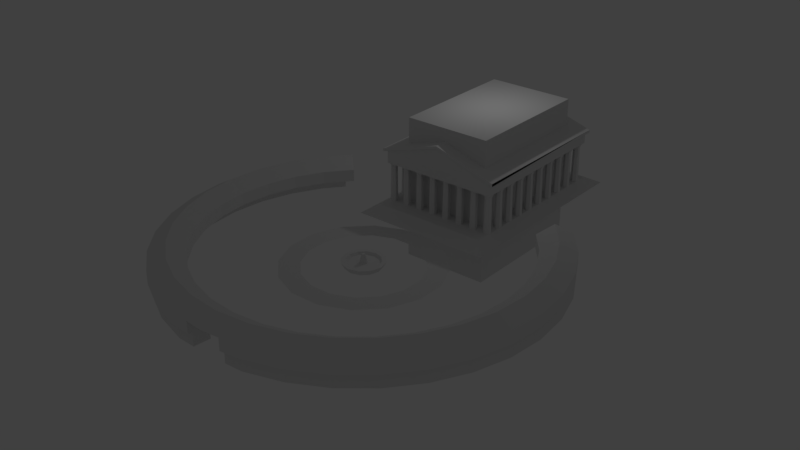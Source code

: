# Source: Agora.blend  (saved by Blender 2.79.0; exported with 4.5.12 LTS)
import bpy
from mathutils import Matrix  # noqa: F401  (used for matrix-valued properties, if any)

bpy.ops.wm.read_factory_settings(use_empty=True)
scene = bpy.context.scene
scene.name = 'Scene'

# ---- collections
col_collection_1 = bpy.data.collections.new('Collection 1'); scene.collection.children.link(col_collection_1)

# ---- materials (node trees are filled in below, after node groups)
mat_water = bpy.data.materials.new('Water')
mat_water.alpha_threshold = 0.0
mat_water.use_transparent_shadow = False
mat_water.roughness = 0.5
mat_other = bpy.data.materials.new('Other')
mat_other.alpha_threshold = 0.0
mat_other.use_transparent_shadow = False
mat_other.roughness = 0.5
mat_material = bpy.data.materials.new('Material')
mat_material.alpha_threshold = 0.0
mat_material.use_transparent_shadow = False
mat_material.roughness = 0.5
mat_material.line_color = (0.0, 0.0, 0.0, 1.0)

# ---- material node trees

# ---- world
world_world = bpy.data.worlds.new('World'); scene.world = world_world
world_world.color = (0.05088, 0.05088, 0.05088)
world_world.use_sun_shadow = False
world_world.sun_shadow_jitter_overblur = 0.0
world_world.cycles.sampling_method = 'MANUAL'

# ---- lights
light_lamp = bpy.data.lights.new('Lamp', 'POINT')
light_lamp.transmission_factor = 0.0
light_lamp.cutoff_distance = 30.0
light_lamp.energy = 100.0
light_lamp.shadow_buffer_clip_start = 1.001
light_lamp.shadow_soft_size = 0.1
light_lamp.shadow_maximum_resolution = 0.006
light_lamp.use_absolute_resolution = True

# ---- meshes
me_circle_002 = bpy.data.meshes.new('Circle.002')
me_circle_002.from_pydata([(0.0, 1.0, 0.0), (-0.3827, 0.9239, 0.0), (-0.7071, 0.7071, 0.0), (-0.9239, 0.3827, 0.0), (-1.0, -4.371e-08, 0.0), (-0.9239, -0.3827, 0.0), (-0.7071, -0.7071, 0.0), (-0.3827, -0.9239, 0.0), (-1.51e-07, -1.0, 0.0), (0.3827, -0.9239, 0.0), (0.7071, -0.7071, 0.0), (0.9239, -0.3827, 0.0), (1.0, 1.192e-08, 0.0), (0.9239, 0.3827, 0.0), (0.7071, 0.7071, 0.0), (0.3827, 0.9239, 0.0), (-0.2831, 0.6833, 0.0), (4.747e-08, 0.7396, 0.0), (-0.523, 0.523, 0.0), (-0.6833, 0.2831, 0.0), (-0.7396, -4.569e-08, 0.0), (-0.6833, -0.2831, 0.0), (-0.523, -0.523, 0.0), (-0.2831, -0.6833, 0.0), (-1.095e-07, -0.7396, 0.0), (0.283, -0.6833, 0.0), (0.523, -0.523, 0.0), (0.6833, -0.2831, 0.0), (0.7396, -5.875e-09, 0.0), (0.6833, 0.2831, 0.0), (0.523, 0.523, 0.0), (0.283, 0.6833, 0.0)], [], [(16, 17, 0, 1), (18, 16, 1, 2), (19, 18, 2, 3), (20, 19, 3, 4), (21, 20, 4, 5), (22, 21, 5, 6), (23, 22, 6, 7), (24, 23, 7, 8), (25, 24, 8, 9), (26, 25, 9, 10), (27, 26, 10, 11), (28, 27, 11, 12), (29, 28, 12, 13), (30, 29, 13, 14), (31, 30, 14, 15), (17, 31, 15, 0)])
_uv = me_circle_002.uv_layers.new(name='UVMap')
_uv.uv.foreach_set('vector', [0.1865, 0.7094, 0.2906, 0.8135, 0.2168, 0.9238, 0.07621, 0.7832, 0.1303, 0.5735, 0.1865, 0.7094, 0.07621, 0.7832, 9.998e-05, 0.5994, 0.1303, 0.4265, 0.1303, 0.5735, 9.998e-05, 0.5994, 0.0001, 0.4006, 0.1865, 0.2906, 0.1303, 0.4265, 0.0001, 0.4006, 0.07621, 0.2168, 0.2906, 0.1865, 0.1865, 0.2906, 0.07621, 0.2168, 0.2168, 0.07621, 0.4265, 0.1303, 0.2906, 0.1865, 0.2168, 0.07621, 0.4006, 9.998e-05, 0.5735, 0.1303, 0.4265, 0.1303, 0.4006, 9.998e-05, 0.5994, 9.998e-05, 0.7094, 0.1865, 0.5735, 0.1303, 0.5994, 9.998e-05, 0.7832, 0.07621, 0.8135, 0.2906, 0.7094, 0.1865, 0.7832, 0.07621, 0.9238, 0.2168, 0.8697, 0.4265, 0.8135, 0.2906, 0.9238, 0.2168, 0.9999, 0.4006, 0.8697, 0.5735, 0.8697, 0.4265, 0.9999, 0.4006, 0.9999, 0.5994, 0.8135, 0.7094, 0.8697, 0.5735, 0.9999, 0.5994, 0.9238, 0.7832, 0.7094, 0.8135, 0.8135, 0.7094, 0.9238, 0.7832, 0.7832, 0.9238, 0.5735, 0.8697, 0.7094, 0.8135, 0.7832, 0.9238, 0.5994, 0.9999, 0.4265, 0.8697, 0.5735, 0.8697, 0.5994, 0.9999, 0.4006, 0.9999, 0.2906, 0.8135, 0.4265, 0.8697, 0.4006, 0.9999, 0.2168, 0.9238])
me_circle_002.use_remesh_preserve_volume = False
me_circle_002.use_remesh_preserve_attributes = False
me_circle_002.use_mirror_vertex_groups = False
me_circle_002.update()
me_circle_001 = bpy.data.meshes.new('Circle.001')
me_circle_001.from_pydata([(-6.349, 6.349, -0.001891), (-7.409, 5.05, -0.001891), (-8.232, 3.51, -0.001891), (-8.739, 1.838, -0.001891), (-8.911, 0.09964, -0.001891), (-8.739, -1.639, -0.001891), (-8.232, -3.31, -0.001891), (-7.409, -4.851, -0.001891), (-6.301, -6.201, -0.001891), (-4.951, -7.309, -0.001891), (-3.41, -8.133, -0.001891), (-1.738, -8.64, -0.001891), (1.738, -8.64, -0.001891), (3.41, -8.133, -0.001891), (4.951, -7.309, -0.001891), (6.301, -6.201, -0.001891), (7.409, -4.851, -0.001891), (8.232, -3.31, -0.001891), (8.739, -1.639, -0.001891), (8.911, 0.09965, -0.001891), (8.739, 1.838, -0.001891), (8.232, 3.51, -0.001891), (7.409, 5.05, -0.001891), (6.349, 6.349, -0.001891), (-5.207, 5.207, -0.001891), (-6.752, 4.611, -0.001891), (-7.503, 3.207, -0.001891), (-7.965, 1.684, -0.001891), (-8.121, 0.09964, -0.001891), (-7.965, -1.485, -0.001891), (-7.503, -3.008, -0.001891), (-6.752, -4.412, -0.001891), (-5.742, -5.643, -0.001891), (-4.512, -6.652, -0.001891), (-3.108, -7.403, -0.001891), (-1.584, -7.865, -0.001891), (1.584, -7.865, -0.001891), (3.108, -7.403, -0.001891), (4.512, -6.652, -0.001891), (5.742, -5.643, -0.001891), (6.752, -4.412, -0.001891), (7.503, -3.008, -0.001891), (7.965, -1.485, -0.001891), (8.121, 0.09965, -0.001891), (7.965, 1.684, -0.001891), (7.503, 3.207, -0.001891), (6.752, 4.611, -0.001891), (5.207, 5.207, -0.001891), (-6.123, 4.091, 0.5791), (-5.207, 5.207, 0.5791), (-6.803, 2.818, 0.5791), (-7.222, 1.437, 0.5791), (-7.364, -2.043e-06, 0.5791), (-7.222, -1.437, 0.5791), (-6.803, -2.818, 0.5791), (-6.123, -4.091, 0.5791), (-5.207, -5.207, 0.5791), (-4.091, -6.123, 0.5791), (-2.818, -6.803, 0.5791), (-1.437, -7.222, 0.5791), (3.45e-06, -7.364, 0.5791), (1.437, -7.222, 0.5791), (2.818, -6.803, 0.5791), (4.091, -6.123, 0.5791), (5.207, -5.207, 0.5791), (6.123, -4.091, 0.5791), (6.803, -2.818, 0.5791), (7.222, -1.437, 0.5791), (7.364, 5.072e-06, 0.5791), (7.222, 1.437, 0.5791), (6.803, 2.818, 0.5791), (6.123, 4.091, 0.5791), (5.207, 5.207, 0.5791), (-7.466, 4.989, 0.5791), (-6.349, 6.349, 0.5791), (-8.296, 3.436, 0.5791), (-8.807, 1.752, 0.5791), (-8.979, -1.596e-06, 0.5791), (-8.807, -1.752, 0.5791), (-8.296, -3.436, 0.5791), (-7.466, -4.989, 0.5791), (-6.349, -6.349, 0.5791), (-4.989, -7.466, 0.5791), (-3.436, -8.296, 0.5791), (-1.752, -8.807, 0.5791), (3.873e-06, -8.979, 0.5791), (1.752, -8.807, 0.5791), (3.436, -8.296, 0.5791), (4.989, -7.466, 0.5791), (6.349, -6.349, 0.5791), (7.466, -4.989, 0.5791), (8.296, -3.436, 0.5791), (8.807, -1.752, 0.5791), (8.979, 6.396e-06, 0.5791), (8.807, 1.752, 0.5791), (8.296, 3.436, 0.5791), (7.466, 4.989, 0.5791), (6.349, 6.349, 0.5791), (-5.778, 5.778, 1.036), (-6.794, 4.54, 1.036), (-7.549, 3.127, 1.036), (-8.014, 1.594, 1.036), (-8.171, -1.82e-06, 1.036), (-8.014, -1.594, 1.036), (-7.549, -3.127, 1.036), (-6.794, -4.54, 1.036), (-5.778, -5.778, 1.036), (-4.54, -6.794, 1.036), (-3.127, -7.549, 1.036), (-1.594, -8.014, 1.036), (3.662e-06, -8.171, 1.036), (1.594, -8.014, 1.036), (3.127, -7.549, 1.036), (4.54, -6.794, 1.036), (5.778, -5.778, 1.036), (6.794, -4.54, 1.036), (7.549, -3.127, 1.036), (8.014, -1.594, 1.036), (8.171, 5.734e-06, 1.036), (8.014, 1.594, 1.036), (7.549, 3.127, 1.036), (6.794, 4.54, 1.036), (5.778, 5.778, 1.036), (-0.7954, -7.899, -0.001891), (-0.8725, -8.682, -0.001891), (-0.7183, -7.293, 0.5791), (-0.8759, -8.893, 0.5791), (0.8017, -7.899, -0.001891), (0.8787, -8.682, -0.001891), (0.7183, -7.293, 0.5791), (0.8759, -8.893, 0.5791), (-6.123, 4.091, -0.001891), (-6.803, 2.818, -0.001891), (-6.026, 5.496, -0.001891), (-7.222, 1.437, -0.001891), (-7.364, -2.043e-06, -0.001891), (-7.222, -1.437, -0.001891), (-6.803, -2.818, -0.001891), (-6.123, -4.091, -0.001891), (-5.207, -5.207, -0.001891), (-4.091, -6.123, -0.001891), (-2.818, -6.803, -0.001891), (-1.437, -7.222, -0.001891), (-0.7183, -7.293, -0.001891), (2.818, -6.803, -0.001891), (1.437, -7.222, -0.001891), (4.091, -6.123, -0.001891), (5.207, -5.207, -0.001891), (6.123, -4.091, -0.001891), (6.803, -2.818, -0.001891), (7.222, -1.437, -0.001891), (7.364, 5.072e-06, -0.001891), (7.222, 1.437, -0.001891), (6.803, 2.818, -0.001891), (6.123, 4.091, -0.001891), (-7.466, 4.989, -0.001891), (6.026, 5.496, -0.001891), (-8.296, 3.436, -0.001891), (-6.584, 6.055, -0.001891), (-8.807, 1.752, -0.001891), (-8.979, -1.596e-06, -0.001891), (-8.807, -1.752, -0.001891), (-8.296, -3.436, -0.001891), (-7.466, -4.989, -0.001891), (-6.349, -6.349, -0.001891), (-4.989, -7.466, -0.001891), (-3.436, -8.296, -0.001891), (-1.752, -8.807, -0.001891), (-0.8759, -8.893, -0.001891), (3.436, -8.296, -0.001891), (1.752, -8.807, -0.001891), (4.989, -7.466, -0.001891), (6.349, -6.349, -0.001891), (7.466, -4.989, -0.001891), (8.296, -3.436, -0.001891), (8.807, -1.752, -0.001891), (8.979, 6.396e-06, -0.001891), (8.807, 1.752, -0.001891), (8.296, 3.436, -0.001891), (7.466, 4.989, -0.001891), (0.7183, -7.293, -0.001891), (6.584, 6.055, -0.001891), (0.8759, -8.893, -0.001891), (-6.026, 5.496, -0.6523), (-6.584, 6.055, -0.6523), (6.026, 5.496, -0.6523), (6.584, 6.055, -0.6523), (-6.752, 4.611, -0.6523), (-7.503, 3.207, -0.6523), (-7.965, 1.684, -0.6523), (-8.121, 0.09964, -0.6523), (-7.965, -1.485, -0.6523), (-7.503, -3.008, -0.6523), (-6.752, -4.412, -0.6523), (-5.742, -5.643, -0.6523), (-4.512, -6.652, -0.6523), (-3.108, -7.403, -0.6523), (-1.584, -7.865, -0.6523), (-0.7954, -7.899, -0.6523), (3.108, -7.403, -0.6523), (1.584, -7.865, -0.6523), (4.512, -6.652, -0.6523), (5.742, -5.643, -0.6523), (6.752, -4.412, -0.6523), (7.503, -3.008, -0.6523), (7.965, -1.485, -0.6523), (8.121, 0.09965, -0.6523), (7.965, 1.684, -0.6523), (7.503, 3.207, -0.6523), (6.752, 4.611, -0.6523), (-7.409, 5.05, -0.6523), (-8.232, 3.51, -0.6523), (-8.739, 1.838, -0.6523), (-8.911, 0.09964, -0.6523), (-8.739, -1.639, -0.6523), (-8.232, -3.31, -0.6523), (-7.409, -4.851, -0.6523), (-6.301, -6.201, -0.6523), (-4.951, -7.309, -0.6523), (-3.41, -8.133, -0.6523), (-1.738, -8.64, -0.6523), (-0.8725, -8.682, -0.6523), (3.41, -8.133, -0.6523), (1.738, -8.64, -0.6523), (4.951, -7.309, -0.6523), (6.301, -6.201, -0.6523), (7.409, -4.851, -0.6523), (8.232, -3.31, -0.6523), (8.739, -1.639, -0.6523), (8.911, 0.09965, -0.6523), (8.739, 1.838, -0.6523), (8.232, 3.51, -0.6523), (7.409, 5.05, -0.6523), (0.8017, -7.899, -0.6523), (0.8787, -8.682, -0.6523)], [], [(125, 126, 168, 143), (99, 98, 74, 73), (100, 99, 73, 75), (101, 100, 75, 76), (102, 101, 76, 77), (103, 102, 77, 78), (104, 103, 78, 79), (105, 104, 79, 80), (106, 105, 80, 81), (107, 106, 81, 82), (108, 107, 82, 83), (109, 108, 83, 84), (112, 111, 86, 87), (113, 112, 87, 88), (114, 113, 88, 89), (115, 114, 89, 90), (116, 115, 90, 91), (117, 116, 91, 92), (118, 117, 92, 93), (119, 118, 93, 94), (120, 119, 94, 95), (121, 120, 95, 96), (122, 121, 96, 97), (163, 164, 81, 80), (150, 149, 66, 67), (177, 178, 95, 94), (137, 136, 53, 54), (164, 165, 82, 81), (151, 150, 67, 68), (178, 179, 96, 95), (138, 137, 54, 55), (165, 166, 83, 82), (152, 151, 68, 69), (179, 23, 97, 96), (139, 138, 55, 56), (166, 167, 84, 83), (153, 152, 69, 70), (122, 97, 23, 47, 72), (140, 139, 56, 57), (154, 153, 70, 71), (141, 140, 57, 58), (182, 170, 86, 130), (47, 154, 71, 72), (142, 141, 58, 59), (170, 169, 87, 86), (0, 155, 73, 74), (143, 142, 59, 125), (169, 171, 88, 87), (155, 157, 75, 73), (171, 172, 89, 88), (157, 159, 76, 75), (144, 145, 61, 62), (172, 173, 90, 89), (131, 24, 49, 48), (159, 160, 77, 76), (146, 144, 62, 63), (173, 174, 91, 90), (132, 131, 48, 50), (160, 161, 78, 77), (147, 146, 63, 64), (174, 175, 92, 91), (134, 132, 50, 51), (161, 162, 79, 78), (148, 147, 64, 65), (175, 176, 93, 92), (135, 134, 51, 52), (162, 163, 80, 79), (149, 148, 65, 66), (176, 177, 94, 93), (136, 135, 52, 53), (98, 49, 24, 0, 74), (72, 71, 121, 122), (71, 70, 120, 121), (70, 69, 119, 120), (69, 68, 118, 119), (68, 67, 117, 118), (67, 66, 116, 117), (66, 65, 115, 116), (65, 64, 114, 115), (64, 63, 113, 114), (63, 62, 112, 113), (62, 61, 111, 112), (59, 58, 108, 109), (58, 57, 107, 108), (57, 56, 106, 107), (56, 55, 105, 106), (55, 54, 104, 105), (54, 53, 103, 104), (53, 52, 102, 103), (52, 51, 101, 102), (51, 50, 100, 101), (50, 48, 99, 100), (48, 49, 98, 99), (167, 168, 126, 84), (145, 180, 129, 61), (129, 180, 182, 130), (26, 27, 189, 188), (6, 5, 214, 215), (126, 85, 110, 109, 84), (130, 86, 111, 110, 85), (129, 60, 110, 111, 61), (125, 59, 109, 110, 60), (60, 129, 130, 85, 126, 125), (25, 133, 24, 131), (26, 25, 131, 132), (27, 26, 132, 134), (28, 27, 134, 135), (29, 28, 135, 136), (30, 29, 136, 137), (31, 30, 137, 138), (32, 31, 138, 139), (33, 32, 139, 140), (34, 33, 140, 141), (35, 34, 141, 142), (123, 35, 142, 143), (37, 36, 145, 144), (38, 37, 144, 146), (39, 38, 146, 147), (40, 39, 147, 148), (41, 40, 148, 149), (42, 41, 149, 150), (43, 42, 150, 151), (44, 43, 151, 152), (45, 44, 152, 153), (46, 45, 153, 154), (156, 46, 154, 47), (158, 1, 155, 0), (1, 2, 157, 155), (2, 3, 159, 157), (3, 4, 160, 159), (4, 5, 161, 160), (5, 6, 162, 161), (6, 7, 163, 162), (7, 8, 164, 163), (8, 9, 165, 164), (9, 10, 166, 165), (10, 11, 167, 166), (11, 124, 168, 167), (12, 13, 169, 170), (13, 14, 171, 169), (14, 15, 172, 171), (15, 16, 173, 172), (16, 17, 174, 173), (17, 18, 175, 174), (18, 19, 176, 175), (19, 20, 177, 176), (20, 21, 178, 177), (21, 22, 179, 178), (22, 181, 23, 179), (124, 123, 143, 168), (36, 127, 180, 145), (128, 12, 170, 182), (127, 128, 182, 180), (133, 158, 0, 24), (181, 156, 47, 23), (183, 187, 188, 189, 190, 191, 192, 193, 194, 195, 196, 197, 198, 221, 220, 219, 218, 217, 216, 215, 214, 213, 212, 211, 210, 184), (200, 199, 201, 202, 203, 204, 205, 206, 207, 208, 209, 185, 186, 232, 231, 230, 229, 228, 227, 226, 225, 224, 222, 223, 234, 233), (7, 6, 215, 216), (27, 28, 190, 189), (8, 7, 216, 217), (28, 29, 191, 190), (9, 8, 217, 218), (29, 30, 192, 191), (10, 9, 218, 219), (30, 31, 193, 192), (11, 10, 219, 220), (31, 32, 194, 193), (124, 11, 220, 221), (32, 33, 195, 194), (13, 12, 223, 222), (33, 34, 196, 195), (14, 13, 222, 224), (34, 35, 197, 196), (15, 14, 224, 225), (35, 123, 198, 197), (16, 15, 225, 226), (36, 37, 199, 200), (17, 16, 226, 227), (37, 38, 201, 199), (18, 17, 227, 228), (38, 39, 202, 201), (19, 18, 228, 229), (39, 40, 203, 202), (20, 19, 229, 230), (40, 41, 204, 203), (21, 20, 230, 231), (41, 42, 205, 204), (22, 21, 231, 232), (42, 43, 206, 205), (181, 22, 232, 186), (43, 44, 207, 206), (123, 124, 221, 198), (44, 45, 208, 207), (127, 36, 200, 233), (45, 46, 209, 208), (12, 128, 234, 223), (46, 156, 185, 209), (128, 127, 233, 234), (1, 158, 184, 210), (2, 1, 210, 211), (158, 133, 183, 184), (3, 2, 211, 212), (156, 181, 186, 185), (4, 3, 212, 213), (133, 25, 187, 183), (5, 4, 213, 214), (25, 26, 188, 187)])
_uv = me_circle_001.uv_layers.new(name='UVMap')
_uv.uv.foreach_set('vector', [0.5426, 0.3233, 0.5442, 0.3705, 0.5188, 0.3575, 0.5218, 0.339, 0.3499, 0.4264, 0.3978, 0.4264, 0.4002, 0.4541, 0.3475, 0.4541, 0.3217, 0.4546, 0.3697, 0.4546, 0.3721, 0.4823, 0.3194, 0.4823, 0.2154, 0.4546, 0.2633, 0.4546, 0.2657, 0.4823, 0.213, 0.4823, 0.2662, 0.4486, 0.2662, 0.4006, 0.2938, 0.3983, 0.2938, 0.451, 0.0558, 0.3983, 0.1038, 0.3983, 0.1061, 0.4259, 0.05343, 0.4259, 0.3749, 0.4546, 0.4229, 0.4546, 0.4252, 0.4823, 0.3725, 0.4823, 0.002612, 0.4546, 0.05057, 0.4546, 0.05294, 0.4823, 0.0002421, 0.4823, 0.109, 0.4264, 0.1569, 0.4264, 0.1593, 0.4541, 0.1066, 0.4541, 0.2101, 0.4823, 0.1622, 0.4823, 0.1598, 0.4546, 0.2125, 0.4546, 0.2633, 0.4259, 0.2154, 0.4259, 0.213, 0.3983, 0.2657, 0.3983, 0.2633, 0.4541, 0.2154, 0.4541, 0.213, 0.4264, 0.2657, 0.4264, 0.2101, 0.4259, 0.1622, 0.4259, 0.1598, 0.3983, 0.2125, 0.3983, 0.2101, 0.4541, 0.1622, 0.4541, 0.1598, 0.4264, 0.2125, 0.4264, 0.3165, 0.4823, 0.2685, 0.4823, 0.2662, 0.4546, 0.3189, 0.4546, 0.3978, 0.4259, 0.3499, 0.4259, 0.3475, 0.3983, 0.4002, 0.3983, 0.1569, 0.4259, 0.109, 0.4259, 0.1066, 0.3983, 0.1593, 0.3983, 0.3447, 0.4541, 0.2967, 0.4541, 0.2943, 0.4264, 0.347, 0.4264, 0.05057, 0.4541, 0.002612, 0.4541, 0.0002421, 0.4264, 0.05294, 0.4264, 0.07845, 0.4767, 0.07845, 0.4288, 0.1061, 0.4264, 0.1061, 0.4791, 0.1569, 0.4823, 0.109, 0.4823, 0.1066, 0.4546, 0.1593, 0.4546, 0.3447, 0.4259, 0.2967, 0.4259, 0.2943, 0.3983, 0.347, 0.3983, 0.451, 0.4541, 0.4031, 0.4541, 0.4007, 0.4264, 0.4534, 0.4264, 0.3173, 0.3162, 0.3681, 0.3379, 0.3558, 0.3731, 0.3014, 0.3514, 0.8307, 0.1789, 0.7968, 0.2078, 0.7753, 0.1802, 0.8074, 0.153, 0.927, 0.1428, 0.952, 0.1037, 0.9822, 0.1179, 0.9541, 0.1621, 0.2957, 0.2404, 0.2503, 0.2096, 0.2769, 0.175, 0.3189, 0.2052, 0.3681, 0.3379, 0.4184, 0.3541, 0.4102, 0.3892, 0.3558, 0.3731, 0.8622, 0.1476, 0.8307, 0.1789, 0.8074, 0.153, 0.8374, 0.1237, 0.952, 0.1037, 0.9675, 0.0648, 0.9998, 0.06658, 0.9822, 0.1179, 0.3416, 0.2668, 0.2957, 0.2404, 0.3189, 0.2052, 0.3614, 0.2313, 0.4184, 0.3541, 0.4663, 0.3633, 0.4651, 0.3978, 0.4102, 0.3892, 0.8907, 0.1145, 0.8622, 0.1476, 0.8374, 0.1237, 0.865, 0.09273, 0.9675, 0.0648, 0.9706, 0.03598, 0.9852, 0.01738, 0.9998, 0.06658, 0.3875, 0.2888, 0.3416, 0.2668, 0.3614, 0.2313, 0.4042, 0.2535, 0.4663, 0.3633, 0.5059, 0.3622, 0.5203, 0.391, 0.4651, 0.3978, 0.9152, 0.08095, 0.8907, 0.1145, 0.865, 0.09273, 0.8906, 0.06122, 0.451, 0.4541, 0.4534, 0.4264, 0.9706, 0.03598, 0.9509, 0.03247, 0.945, 0.0088, 0.4325, 0.3065, 0.3875, 0.2888, 0.4042, 0.2535, 0.4467, 0.2723, 0.9351, 0.05065, 0.9152, 0.08095, 0.8906, 0.06122, 0.9155, 0.03132, 0.4744, 0.3203, 0.4325, 0.3065, 0.4467, 0.2723, 0.4881, 0.2891, 0.6154, 0.3402, 0.6279, 0.3428, 0.6226, 0.3726, 0.5953, 0.3637, 0.9509, 0.03247, 0.9351, 0.05065, 0.9155, 0.03132, 0.945, 0.0088, 0.5087, 0.3324, 0.4744, 0.3203, 0.4881, 0.2891, 0.5268, 0.3087, 0.6279, 0.3428, 0.6634, 0.3363, 0.6713, 0.3658, 0.6226, 0.3726, 0.0336, 0.04982, 0.04531, 0.08878, 0.007325, 0.1031, 0.0002421, 0.03356, 0.5218, 0.339, 0.5087, 0.3324, 0.5268, 0.3087, 0.5426, 0.3233, 0.6634, 0.3363, 0.7045, 0.3201, 0.7174, 0.3491, 0.6713, 0.3658, 0.04531, 0.08878, 0.07805, 0.1352, 0.04421, 0.1617, 0.007325, 0.1031, 0.7045, 0.3201, 0.7461, 0.2986, 0.7622, 0.3269, 0.7174, 0.3491, 0.07805, 0.1352, 0.1206, 0.1802, 0.09079, 0.2115, 0.04421, 0.1617, 0.6485, 0.2985, 0.6189, 0.3164, 0.5955, 0.2968, 0.6305, 0.2697, 0.7461, 0.2986, 0.7868, 0.2735, 0.8053, 0.3007, 0.7622, 0.3269, 0.08531, 0.05772, 0.05844, 0.03571, 0.05293, 0.001303, 0.11, 0.0202, 0.1206, 0.1802, 0.1675, 0.2214, 0.1413, 0.2547, 0.09079, 0.2115, 0.685, 0.2793, 0.6485, 0.2985, 0.6305, 0.2697, 0.6683, 0.2486, 0.7868, 0.2735, 0.8258, 0.2451, 0.8464, 0.2709, 0.8053, 0.3007, 0.1222, 0.09461, 0.08531, 0.05772, 0.11, 0.0202, 0.1552, 0.06074, 0.1675, 0.2214, 0.2165, 0.2579, 0.1938, 0.2923, 0.1413, 0.2547, 0.7232, 0.258, 0.685, 0.2793, 0.6683, 0.2486, 0.7055, 0.2277, 0.8258, 0.2451, 0.8625, 0.2138, 0.8852, 0.2379, 0.8464, 0.2709, 0.163, 0.1355, 0.1222, 0.09461, 0.1552, 0.06074, 0.1957, 0.1022, 0.2165, 0.2579, 0.2666, 0.2895, 0.2473, 0.3244, 0.1938, 0.2923, 0.7608, 0.2342, 0.7232, 0.258, 0.7055, 0.2277, 0.7412, 0.2051, 0.8625, 0.2138, 0.8965, 0.1796, 0.9213, 0.2018, 0.8852, 0.2379, 0.2059, 0.1744, 0.163, 0.1355, 0.1957, 0.1022, 0.2359, 0.1406, 0.2666, 0.2895, 0.3173, 0.3162, 0.3014, 0.3514, 0.2473, 0.3244, 0.7968, 0.2078, 0.7608, 0.2342, 0.7412, 0.2051, 0.7753, 0.1802, 0.8965, 0.1796, 0.927, 0.1428, 0.9541, 0.1621, 0.9213, 0.2018, 0.2503, 0.2096, 0.2059, 0.1744, 0.2359, 0.1406, 0.2769, 0.175, 0.3978, 0.4264, 0.05293, 0.001303, 0.05844, 0.03571, 0.0336, 0.04982, 0.4002, 0.4541, 0.3927, 0.5283, 0.3927, 0.4851, 0.4204, 0.4827, 0.4204, 0.5307, 0.3161, 0.5283, 0.3161, 0.4851, 0.3438, 0.4827, 0.3438, 0.5307, 0.5023, 0.5002, 0.5023, 0.4569, 0.53, 0.4546, 0.53, 0.5025, 0.1066, 0.5283, 0.1066, 0.4851, 0.1343, 0.4827, 0.1343, 0.5307, 0.04583, 0.5104, 0.002612, 0.5104, 0.0002421, 0.4827, 0.0482, 0.4827, 0.5582, 0.4491, 0.5582, 0.4923, 0.5305, 0.4947, 0.5305, 0.4467, 0.08584, 0.5101, 0.08584, 0.5534, 0.05817, 0.5557, 0.05817, 0.5078, 0.5018, 0.4569, 0.5018, 0.5002, 0.4742, 0.5025, 0.4742, 0.4546, 0.5305, 0.4439, 0.5305, 0.4006, 0.5582, 0.3983, 0.5582, 0.4462, 0.5023, 0.4439, 0.5023, 0.4006, 0.53, 0.3983, 0.53, 0.4462, 0.5023, 0.5486, 0.5023, 0.5054, 0.53, 0.503, 0.53, 0.551, 0.239, 0.4851, 0.239, 0.5283, 0.2114, 0.5307, 0.2114, 0.4827, 0.3157, 0.4851, 0.3157, 0.5283, 0.288, 0.5307, 0.288, 0.4827, 0.1624, 0.4851, 0.1624, 0.5283, 0.1348, 0.5307, 0.1348, 0.4827, 0.4281, 0.4827, 0.4713, 0.4827, 0.4737, 0.5104, 0.4257, 0.5104, 0.1653, 0.4827, 0.2085, 0.4827, 0.2109, 0.5104, 0.1629, 0.5104, 0.2419, 0.4827, 0.2851, 0.4827, 0.2875, 0.5104, 0.2395, 0.5104, 0.4563, 0.3983, 0.4995, 0.3983, 0.5018, 0.4259, 0.4539, 0.4259, 0.4742, 0.5486, 0.4742, 0.5054, 0.5018, 0.503, 0.5018, 0.551, 0.002612, 0.5109, 0.04583, 0.5109, 0.0482, 0.5386, 0.0002421, 0.5386, 0.1653, 0.5109, 0.2085, 0.5109, 0.2109, 0.5386, 0.1629, 0.5386, 0.3467, 0.4827, 0.3899, 0.4827, 0.3923, 0.5104, 0.3443, 0.5104, 0.5059, 0.3622, 0.5188, 0.3575, 0.5442, 0.3705, 0.5203, 0.391, 0.6189, 0.3164, 0.6083, 0.3242, 0.5845, 0.3176, 0.5955, 0.2968, 0.5845, 0.3176, 0.6083, 0.3242, 0.6154, 0.3402, 0.5953, 0.3637, 0.1096, 0.1083, 0.1501, 0.1495, 0.1501, 0.1495, 0.1096, 0.1083, 0.2726, 0.2782, 0.2237, 0.2468, 0.2237, 0.2468, 0.2726, 0.2782, 0.02659, 0.3983, 0.05294, 0.3983, 0.05057, 0.4259, 0.002612, 0.4259, 0.0002421, 0.3983, 0.427, 0.3983, 0.4534, 0.3983, 0.451, 0.4259, 0.4031, 0.4259, 0.4007, 0.3983, 0.08215, 0.5073, 0.06054, 0.5073, 0.05817, 0.4796, 0.1061, 0.4796, 0.1038, 0.5073, 0.4497, 0.4823, 0.4281, 0.4823, 0.4257, 0.4546, 0.4737, 0.4546, 0.4713, 0.4823, 0.5638, 0.3225, 0.5845, 0.3176, 0.5953, 0.3637, 0.5701, 0.3696, 0.5442, 0.3705, 0.5426, 0.3233, 0.07527, 0.07013, 0.05768, 0.04817, 0.05844, 0.03571, 0.08531, 0.05772, 0.1096, 0.1083, 0.07527, 0.07013, 0.08531, 0.05772, 0.1222, 0.09461, 0.1501, 0.1495, 0.1096, 0.1083, 0.1222, 0.09461, 0.163, 0.1355, 0.1938, 0.1888, 0.1501, 0.1495, 0.163, 0.1355, 0.2059, 0.1744, 0.2393, 0.2243, 0.1938, 0.1888, 0.2059, 0.1744, 0.2503, 0.2096, 0.2861, 0.2554, 0.2393, 0.2243, 0.2503, 0.2096, 0.2957, 0.2404, 0.3334, 0.2818, 0.2861, 0.2554, 0.2957, 0.2404, 0.3416, 0.2668, 0.3806, 0.3036, 0.3334, 0.2818, 0.3416, 0.2668, 0.3875, 0.2888, 0.4268, 0.3207, 0.3806, 0.3036, 0.3875, 0.2888, 0.4325, 0.3065, 0.4696, 0.3331, 0.4268, 0.3207, 0.4325, 0.3065, 0.4744, 0.3203, 0.5055, 0.3418, 0.4696, 0.3331, 0.4744, 0.3203, 0.5087, 0.3324, 0.5124, 0.343, 0.5055, 0.3418, 0.5087, 0.3324, 0.5218, 0.339, 0.6549, 0.3096, 0.6237, 0.3241, 0.6189, 0.3164, 0.6485, 0.2985, 0.6919, 0.2917, 0.6549, 0.3096, 0.6485, 0.2985, 0.685, 0.2793, 0.7307, 0.2705, 0.6919, 0.2917, 0.685, 0.2793, 0.7232, 0.258, 0.769, 0.2464, 0.7307, 0.2705, 0.7232, 0.258, 0.7608, 0.2342, 0.8058, 0.2194, 0.769, 0.2464, 0.7608, 0.2342, 0.7968, 0.2078, 0.8405, 0.1898, 0.8058, 0.2194, 0.7968, 0.2078, 0.8307, 0.1789, 0.8726, 0.1577, 0.8405, 0.1898, 0.8307, 0.1789, 0.8622, 0.1476, 0.9012, 0.1236, 0.8726, 0.1577, 0.8622, 0.1476, 0.8907, 0.1145, 0.9255, 0.08909, 0.9012, 0.1236, 0.8907, 0.1145, 0.9152, 0.08095, 0.944, 0.05768, 0.9255, 0.08909, 0.9152, 0.08095, 0.9351, 0.05065, 0.9532, 0.04026, 0.944, 0.05768, 0.9351, 0.05065, 0.9509, 0.03247, 0.04453, 0.05566, 0.05708, 0.08402, 0.04531, 0.08878, 0.0336, 0.04982, 0.05708, 0.08402, 0.08914, 0.127, 0.07805, 0.1352, 0.04531, 0.08878, 0.08914, 0.127, 0.1304, 0.1704, 0.1206, 0.1802, 0.07805, 0.1352, 0.1304, 0.1704, 0.176, 0.2107, 0.1675, 0.2214, 0.1206, 0.1802, 0.176, 0.2107, 0.2237, 0.2468, 0.2165, 0.2579, 0.1675, 0.2214, 0.2237, 0.2468, 0.2726, 0.2782, 0.2666, 0.2895, 0.2165, 0.2579, 0.2726, 0.2782, 0.3221, 0.3048, 0.3173, 0.3162, 0.2666, 0.2895, 0.3221, 0.3048, 0.3717, 0.3264, 0.3681, 0.3379, 0.3173, 0.3162, 0.3717, 0.3264, 0.4203, 0.3428, 0.4184, 0.3541, 0.3681, 0.3379, 0.4203, 0.3428, 0.466, 0.3528, 0.4663, 0.3633, 0.4184, 0.3541, 0.466, 0.3528, 0.5041, 0.3546, 0.5059, 0.3622, 0.4663, 0.3633, 0.5041, 0.3546, 0.5116, 0.3535, 0.5188, 0.3575, 0.5059, 0.3622, 0.6279, 0.3354, 0.6617, 0.3269, 0.6634, 0.3363, 0.6279, 0.3428, 0.6617, 0.3269, 0.7009, 0.3106, 0.7045, 0.3201, 0.6634, 0.3363, 0.7009, 0.3106, 0.7414, 0.2894, 0.7461, 0.2986, 0.7045, 0.3201, 0.7414, 0.2894, 0.7811, 0.2646, 0.7868, 0.2735, 0.7461, 0.2986, 0.7811, 0.2646, 0.8193, 0.2368, 0.8258, 0.2451, 0.7868, 0.2735, 0.8193, 0.2368, 0.8552, 0.206, 0.8625, 0.2138, 0.8258, 0.2451, 0.8552, 0.206, 0.8885, 0.1726, 0.8965, 0.1796, 0.8625, 0.2138, 0.8885, 0.1726, 0.9182, 0.1368, 0.927, 0.1428, 0.8965, 0.1796, 0.9182, 0.1368, 0.9425, 0.09951, 0.952, 0.1037, 0.927, 0.1428, 0.9425, 0.09951, 0.9586, 0.06387, 0.9675, 0.0648, 0.952, 0.1037, 0.9586, 0.06387, 0.9636, 0.04236, 0.9706, 0.03598, 0.9675, 0.0648, 0.5116, 0.3535, 0.5124, 0.343, 0.5218, 0.339, 0.5188, 0.3575, 0.6237, 0.3241, 0.6177, 0.3263, 0.6083, 0.3242, 0.6189, 0.3164, 0.6209, 0.3356, 0.6279, 0.3354, 0.6279, 0.3428, 0.6154, 0.3402, 0.6177, 0.3263, 0.6209, 0.3356, 0.6154, 0.3402, 0.6083, 0.3242, 0.05768, 0.04817, 0.04453, 0.05566, 0.0336, 0.04982, 0.05844, 0.03571, 0.9636, 0.04236, 0.9532, 0.04026, 0.9509, 0.03247, 0.9706, 0.03598, 0.05768, 0.04817, 0.07527, 0.07013, 0.1096, 0.1083, 0.1501, 0.1495, 0.1938, 0.1888, 0.2393, 0.2243, 0.2861, 0.2554, 0.3334, 0.2818, 0.3806, 0.3036, 0.4268, 0.3207, 0.4696, 0.3331, 0.5055, 0.3418, 0.5124, 0.343, 0.5116, 0.3535, 0.5041, 0.3546, 0.466, 0.3528, 0.4203, 0.3428, 0.3717, 0.3264, 0.3221, 0.3048, 0.2726, 0.2782, 0.2237, 0.2468, 0.176, 0.2107, 0.1304, 0.1704, 0.08914, 0.127, 0.05708, 0.08402, 0.04453, 0.05566, 0.6237, 0.3241, 0.6549, 0.3096, 0.6919, 0.2917, 0.7307, 0.2705, 0.769, 0.2464, 0.8058, 0.2194, 0.8405, 0.1898, 0.8726, 0.1577, 0.9012, 0.1236, 0.9255, 0.08909, 0.944, 0.05768, 0.9532, 0.04026, 0.9636, 0.04236, 0.9586, 0.06387, 0.9425, 0.09951, 0.9182, 0.1368, 0.8885, 0.1726, 0.8552, 0.206, 0.8193, 0.2368, 0.7811, 0.2646, 0.7414, 0.2894, 0.7009, 0.3106, 0.6617, 0.3269, 0.6279, 0.3354, 0.6209, 0.3356, 0.6177, 0.3263, 0.3221, 0.3048, 0.2726, 0.2782, 0.2726, 0.2782, 0.3221, 0.3048, 0.1501, 0.1495, 0.1938, 0.1888, 0.1938, 0.1888, 0.1501, 0.1495, 0.3717, 0.3264, 0.3221, 0.3048, 0.3221, 0.3048, 0.3717, 0.3264, 0.1938, 0.1888, 0.2393, 0.2243, 0.2393, 0.2243, 0.1938, 0.1888, 0.4203, 0.3428, 0.3717, 0.3264, 0.3717, 0.3264, 0.4203, 0.3428, 0.2393, 0.2243, 0.2861, 0.2554, 0.2861, 0.2554, 0.2393, 0.2243, 0.466, 0.3528, 0.4203, 0.3428, 0.4203, 0.3428, 0.466, 0.3528, 0.2861, 0.2554, 0.3334, 0.2818, 0.3334, 0.2818, 0.2861, 0.2554, 0.5041, 0.3546, 0.466, 0.3528, 0.466, 0.3528, 0.5041, 0.3546, 0.3334, 0.2818, 0.3806, 0.3036, 0.3806, 0.3036, 0.3334, 0.2818, 0.5116, 0.3535, 0.5041, 0.3546, 0.5041, 0.3546, 0.5116, 0.3535, 0.3806, 0.3036, 0.4268, 0.3207, 0.4268, 0.3207, 0.3806, 0.3036, 0.6617, 0.3269, 0.6279, 0.3354, 0.6279, 0.3354, 0.6617, 0.3269, 0.4268, 0.3207, 0.4696, 0.3331, 0.4696, 0.3331, 0.4268, 0.3207, 0.7009, 0.3106, 0.6617, 0.3269, 0.6617, 0.3269, 0.7009, 0.3106, 0.4696, 0.3331, 0.5055, 0.3418, 0.5055, 0.3418, 0.4696, 0.3331, 0.7414, 0.2894, 0.7009, 0.3106, 0.7009, 0.3106, 0.7414, 0.2894, 0.5055, 0.3418, 0.5124, 0.343, 0.5124, 0.343, 0.5055, 0.3418, 0.7811, 0.2646, 0.7414, 0.2894, 0.7414, 0.2894, 0.7811, 0.2646, 0.6237, 0.3241, 0.6549, 0.3096, 0.6549, 0.3096, 0.6237, 0.3241, 0.8193, 0.2368, 0.7811, 0.2646, 0.7811, 0.2646, 0.8193, 0.2368, 0.6549, 0.3096, 0.6919, 0.2917, 0.6919, 0.2917, 0.6549, 0.3096, 0.8552, 0.206, 0.8193, 0.2368, 0.8193, 0.2368, 0.8552, 0.206, 0.6919, 0.2917, 0.7307, 0.2705, 0.7307, 0.2705, 0.6919, 0.2917, 0.8885, 0.1726, 0.8552, 0.206, 0.8552, 0.206, 0.8885, 0.1726, 0.7307, 0.2705, 0.769, 0.2464, 0.769, 0.2464, 0.7307, 0.2705, 0.9182, 0.1368, 0.8885, 0.1726, 0.8885, 0.1726, 0.9182, 0.1368, 0.769, 0.2464, 0.8058, 0.2194, 0.8058, 0.2194, 0.769, 0.2464, 0.9425, 0.09951, 0.9182, 0.1368, 0.9182, 0.1368, 0.9425, 0.09951, 0.8058, 0.2194, 0.8405, 0.1898, 0.8405, 0.1898, 0.8058, 0.2194, 0.9586, 0.06387, 0.9425, 0.09951, 0.9425, 0.09951, 0.9586, 0.06387, 0.8405, 0.1898, 0.8726, 0.1577, 0.8726, 0.1577, 0.8405, 0.1898, 0.9636, 0.04236, 0.9586, 0.06387, 0.9586, 0.06387, 0.9636, 0.04236, 0.8726, 0.1577, 0.9012, 0.1236, 0.9012, 0.1236, 0.8726, 0.1577, 0.5124, 0.343, 0.5116, 0.3535, 0.5116, 0.3535, 0.5124, 0.343, 0.9012, 0.1236, 0.9255, 0.08909, 0.9255, 0.08909, 0.9012, 0.1236, 0.6177, 0.3263, 0.6237, 0.3241, 0.6237, 0.3241, 0.6177, 0.3263, 0.9255, 0.08909, 0.944, 0.05768, 0.944, 0.05768, 0.9255, 0.08909, 0.6279, 0.3354, 0.6209, 0.3356, 0.6209, 0.3356, 0.6279, 0.3354, 0.944, 0.05768, 0.9532, 0.04026, 0.9532, 0.04026, 0.944, 0.05768, 0.6209, 0.3356, 0.6177, 0.3263, 0.6177, 0.3263, 0.6209, 0.3356, 0.05708, 0.08402, 0.04453, 0.05566, 0.04453, 0.05566, 0.05708, 0.08402, 0.08914, 0.127, 0.05708, 0.08402, 0.05708, 0.08402, 0.08914, 0.127, 0.04453, 0.05566, 0.05768, 0.04817, 0.05768, 0.04817, 0.04453, 0.05566, 0.1304, 0.1704, 0.08914, 0.127, 0.08914, 0.127, 0.1304, 0.1704, 0.9532, 0.04026, 0.9636, 0.04236, 0.9636, 0.04236, 0.9532, 0.04026, 0.176, 0.2107, 0.1304, 0.1704, 0.1304, 0.1704, 0.176, 0.2107, 0.05768, 0.04817, 0.07527, 0.07013, 0.07527, 0.07013, 0.05768, 0.04817, 0.2237, 0.2468, 0.176, 0.2107, 0.176, 0.2107, 0.2237, 0.2468, 0.07527, 0.07013, 0.1096, 0.1083, 0.1096, 0.1083, 0.07527, 0.07013])
me_circle_001.use_remesh_preserve_volume = False
me_circle_001.use_remesh_preserve_attributes = False
me_circle_001.use_mirror_vertex_groups = False
me_circle_001.update()
me_cylinder_002 = bpy.data.meshes.new('Cylinder.002')
me_cylinder_002.from_pydata([(-1.602e-09, 0.8387, -0.135), (0.0, 1.0, 0.135), (0.4194, 0.7264, -0.135), (0.5, 0.866, 0.135), (0.7264, 0.4194, -0.135), (0.866, 0.5, 0.135), (0.8387, -5.909e-08, -0.135), (1.0, -4.371e-08, 0.135), (0.7264, -0.4194, -0.135), (0.866, -0.5, 0.135), (0.4194, -0.7264, -0.135), (0.5, -0.866, 0.135), (1.25e-07, -0.8387, -0.135), (1.51e-07, -1.0, 0.135), (-0.4194, -0.7264, -0.135), (-0.5, -0.866, 0.135), (-0.7264, -0.4194, -0.135), (-0.866, -0.5, 0.135), (-0.8387, -4.124e-07, -0.135), (-1.0, -4.649e-07, 0.135), (-0.7264, 0.4194, -0.135), (-0.866, 0.5, 0.135), (-0.4194, 0.7264, -0.135), (-0.5, 0.866, 0.135), (0.3964, 0.6866, 0.135), (2.876e-08, 0.7928, 0.135), (0.6866, 0.3964, 0.135), (0.7928, -3.093e-08, 0.135), (0.6866, -0.3964, 0.135), (0.3964, -0.6866, 0.135), (1.254e-07, -0.7928, 0.135), (-0.3964, -0.6866, 0.135), (-0.6866, -0.3964, 0.135), (-0.7928, -3.658e-07, 0.135), (-0.6866, 0.3964, 0.135), (-0.3964, 0.6866, 0.135), (0.5, 0.866, 0.135), (0.0, 1.0, 0.135), (0.866, 0.5, 0.135), (1.0, -4.371e-08, 0.135), (0.866, -0.5, 0.135), (0.5, -0.866, 0.135), (1.51e-07, -1.0, 0.135), (-0.5, -0.866, 0.135), (-0.866, -0.5, 0.135), (-1.0, -4.649e-07, 0.135), (-0.866, 0.5, 0.135), (-0.5, 0.866, 0.135), (0.0931, 0.1612, 0.01964), (1.317e-07, 0.1862, 0.01964), (0.1612, 0.0931, 0.01964), (0.1862, 1.587e-08, 0.01964), (0.1612, -0.0931, 0.01964), (0.0931, -0.1612, 0.01964), (6.928e-08, -0.1862, 0.01964), (-0.0931, -0.1612, 0.01964), (-0.1612, -0.0931, 0.01964), (-0.1862, -1.038e-07, 0.01964), (-0.1612, 0.0931, 0.01964), (-0.0931, 0.1612, 0.01964), (0.3614, 0.626, 0.01964), (2.666e-08, 0.7228, 0.01964), (0.626, 0.3614, 0.01964), (0.7228, -4.004e-08, 0.01964), (0.626, -0.3614, 0.01964), (0.3614, -0.626, 0.01964), (1.148e-07, -0.7228, 0.01964), (-0.3614, -0.626, 0.01964), (-0.626, -0.3614, 0.01964), (-0.7228, -3.454e-07, 0.01964), (-0.626, 0.3614, 0.01964), (-0.3614, 0.626, 0.01964), (0.03953, 0.06847, 0.4426), (5.45e-08, 0.07907, 0.4426), (0.06847, 0.03953, 0.4426), (0.07907, -1.184e-08, 0.4426), (0.06847, -0.03953, 0.4426), (0.03953, -0.06847, 0.4426), (2.799e-08, -0.07907, 0.4426), (-0.03953, -0.06847, 0.4426), (-0.06847, -0.03953, 0.4426), (-0.07907, -6.265e-08, 0.4426), (-0.06847, 0.03953, 0.4426), (-0.03953, 0.06847, 0.4426)], [], [(0, 1, 3, 2), (2, 3, 5, 4), (4, 5, 7, 6), (6, 7, 9, 8), (8, 9, 11, 10), (10, 11, 13, 12), (12, 13, 15, 14), (14, 15, 17, 16), (16, 17, 19, 18), (18, 19, 21, 20), (5, 3, 36, 38), (20, 21, 23, 22), (22, 23, 1, 0), (0, 2, 4, 6, 8, 10, 12, 14, 16, 18, 20, 22), (28, 27, 63, 64), (21, 19, 45, 46), (19, 17, 44, 45), (17, 15, 43, 44), (15, 13, 42, 43), (13, 11, 41, 42), (11, 9, 40, 41), (9, 7, 39, 40), (1, 23, 47, 37), (3, 1, 37, 36), (7, 5, 38, 39), (23, 21, 46, 47), (25, 24, 36, 37), (24, 26, 38, 36), (26, 27, 39, 38), (27, 28, 40, 39), (28, 29, 41, 40), (29, 30, 42, 41), (30, 31, 43, 42), (31, 32, 44, 43), (32, 33, 45, 44), (33, 34, 46, 45), (34, 35, 47, 46), (35, 25, 37, 47), (55, 54, 78, 79), (35, 34, 70, 71), (24, 25, 61, 60), (32, 31, 67, 68), (29, 28, 64, 65), (25, 35, 71, 61), (26, 24, 60, 62), (33, 32, 68, 69), (30, 29, 65, 66), (27, 26, 62, 63), (34, 33, 69, 70), (31, 30, 66, 67), (49, 48, 60, 61), (48, 50, 62, 60), (50, 51, 63, 62), (51, 52, 64, 63), (52, 53, 65, 64), (53, 54, 66, 65), (54, 55, 67, 66), (55, 56, 68, 67), (56, 57, 69, 68), (57, 58, 70, 69), (58, 59, 71, 70), (59, 49, 61, 71), (72, 73, 83, 82, 81, 80, 79, 78, 77, 76, 75, 74), (52, 51, 75, 76), (59, 58, 82, 83), (48, 49, 73, 72), (56, 55, 79, 80), (53, 52, 76, 77), (49, 59, 83, 73), (50, 48, 72, 74), (57, 56, 80, 81), (54, 53, 77, 78), (51, 50, 74, 75), (58, 57, 81, 82)])
_uv = me_cylinder_002.uv_layers.new(name='UVMap')
_uv.uv.foreach_set('vector', [0.3637, 0.179, 0.3815, 0.1178, 0.4785, 0.1729, 0.432, 0.2165, 0.432, 0.2165, 0.4785, 0.1729, 0.5346, 0.2698, 0.4715, 0.2845, 0.4715, 0.2845, 0.5346, 0.2698, 0.5354, 0.3827, 0.4726, 0.3647, 0.4726, 0.3647, 0.5354, 0.3827, 0.4808, 0.4815, 0.4358, 0.4355, 0.4358, 0.4355, 0.4808, 0.4815, 0.3851, 0.5394, 0.3695, 0.4776, 0.3695, 0.4776, 0.3851, 0.5394, 0.2736, 0.541, 0.2916, 0.48, 0.2916, 0.48, 0.2736, 0.541, 0.1764, 0.4858, 0.2233, 0.4416, 0.2233, 0.4416, 0.1764, 0.4858, 0.1195, 0.3887, 0.1824, 0.3736, 0.1824, 0.3736, 0.1195, 0.3887, 0.1184, 0.2758, 0.1806, 0.2939, 0.1806, 0.2939, 0.1184, 0.2758, 0.1734, 0.1773, 0.2185, 0.2237, 0.5346, 0.2698, 0.4785, 0.1729, 0.48, 0.1713, 0.5367, 0.2692, 0.2185, 0.2237, 0.1734, 0.1773, 0.2698, 0.1194, 0.2854, 0.1816, 0.2854, 0.1816, 0.2698, 0.1194, 0.3815, 0.1178, 0.3637, 0.179, 0.3637, 0.179, 0.432, 0.2165, 0.4715, 0.2845, 0.4726, 0.3647, 0.4358, 0.4355, 0.3695, 0.4776, 0.2916, 0.48, 0.2233, 0.4416, 0.1824, 0.3736, 0.1806, 0.2939, 0.2185, 0.2237, 0.2854, 0.1816, 0.5266, 0.5281, 0.5984, 0.4007, 0.6534, 0.4164, 0.5667, 0.5689, 0.1734, 0.1773, 0.1184, 0.2758, 0.1163, 0.2753, 0.1719, 0.1758, 0.1184, 0.2758, 0.1195, 0.3887, 0.1174, 0.3893, 0.1163, 0.2753, 0.1195, 0.3887, 0.1764, 0.4858, 0.1749, 0.4873, 0.1174, 0.3893, 0.1764, 0.4858, 0.2736, 0.541, 0.273, 0.5431, 0.1749, 0.4873, 0.2736, 0.541, 0.3851, 0.5394, 0.3857, 0.5415, 0.273, 0.5431, 0.3851, 0.5394, 0.4808, 0.4815, 0.4824, 0.483, 0.3857, 0.5415, 0.4808, 0.4815, 0.5354, 0.3827, 0.5375, 0.3832, 0.4824, 0.483, 0.3815, 0.1178, 0.2698, 0.1194, 0.2692, 0.1173, 0.382, 0.1157, 0.4785, 0.1729, 0.3815, 0.1178, 0.382, 0.1157, 0.48, 0.1713, 0.5354, 0.3827, 0.5346, 0.2698, 0.5367, 0.2692, 0.5375, 0.3832, 0.2698, 0.1194, 0.1734, 0.1773, 0.1719, 0.1758, 0.2692, 0.1173, 0.3995, 0.05509, 0.5257, 0.1278, 0.48, 0.1713, 0.382, 0.1157, 0.5257, 0.1278, 0.5982, 0.2544, 0.5367, 0.2692, 0.48, 0.1713, 0.5982, 0.2544, 0.5984, 0.4007, 0.5375, 0.3832, 0.5367, 0.2692, 0.5984, 0.4007, 0.5266, 0.5281, 0.4824, 0.483, 0.5375, 0.3832, 0.5266, 0.5281, 0.4012, 0.6026, 0.3857, 0.5415, 0.4824, 0.483, 0.4012, 0.6026, 0.2556, 0.6037, 0.273, 0.5431, 0.3857, 0.5415, 0.2556, 0.6037, 0.1291, 0.531, 0.1749, 0.4873, 0.273, 0.5431, 0.1291, 0.531, 0.05577, 0.4043, 0.1174, 0.3893, 0.1749, 0.4873, 0.05577, 0.4043, 0.05528, 0.2577, 0.1163, 0.2753, 0.1174, 0.3893, 0.05528, 0.2577, 0.1277, 0.1303, 0.1719, 0.1758, 0.1163, 0.2753, 0.1277, 0.1303, 0.2537, 0.05606, 0.2692, 0.1173, 0.1719, 0.1758, 0.2537, 0.05606, 0.3995, 0.05509, 0.382, 0.1157, 0.2692, 0.1173, 0.654, 0.4083, 0.6768, 0.3689, 0.7356, 0.4267, 0.7338, 0.4289, 0.2537, 0.05606, 0.1277, 0.1303, 0.08771, 0.08929, 0.2396, 0.0006031, 0.5257, 0.1278, 0.3995, 0.05509, 0.4152, 0.0001172, 0.567, 0.08828, 0.05577, 0.4043, 0.1291, 0.531, 0.08784, 0.5708, 0.0001172, 0.4182, 0.4012, 0.6026, 0.5266, 0.5281, 0.5667, 0.5689, 0.4155, 0.658, 0.3995, 0.05509, 0.2537, 0.05606, 0.2396, 0.0006031, 0.4152, 0.0001172, 0.5982, 0.2544, 0.5257, 0.1278, 0.567, 0.08828, 0.6538, 0.2408, 0.05528, 0.2577, 0.05577, 0.4043, 0.0001172, 0.4182, 0.0001172, 0.242, 0.2556, 0.6037, 0.4012, 0.6026, 0.4155, 0.658, 0.2399, 0.6588, 0.5984, 0.4007, 0.5982, 0.2544, 0.6538, 0.2408, 0.6534, 0.4164, 0.1277, 0.1303, 0.05528, 0.2577, 0.0001172, 0.242, 0.08771, 0.08929, 0.1291, 0.531, 0.2556, 0.6037, 0.2399, 0.6588, 0.08784, 0.5708, 0.8389, 0.2176, 0.8596, 0.2057, 0.9535, 0.2997, 0.8733, 0.346, 0.8596, 0.2057, 0.8715, 0.185, 0.9999, 0.2194, 0.9535, 0.2997, 0.8715, 0.185, 0.8715, 0.1611, 0.9999, 0.1267, 0.9999, 0.2194, 0.8715, 0.1611, 0.8596, 0.1404, 0.9535, 0.04646, 0.9999, 0.1267, 0.8596, 0.1404, 0.8389, 0.1285, 0.8733, 0.0001172, 0.9535, 0.04646, 0.8389, 0.1285, 0.815, 0.1285, 0.7806, 0.0001172, 0.8733, 0.0001172, 0.815, 0.1285, 0.7943, 0.1404, 0.7003, 0.04646, 0.7806, 0.0001172, 0.7943, 0.1404, 0.7824, 0.1611, 0.654, 0.1267, 0.7003, 0.04646, 0.7824, 0.1611, 0.7824, 0.185, 0.654, 0.2194, 0.654, 0.1267, 0.7824, 0.185, 0.7943, 0.2057, 0.7003, 0.2997, 0.654, 0.2194, 0.7943, 0.2057, 0.815, 0.2176, 0.7806, 0.346, 0.7003, 0.2997, 0.815, 0.2176, 0.8389, 0.2176, 0.8733, 0.346, 0.7806, 0.346, 0.744, 0.4332, 0.7421, 0.4354, 0.7394, 0.4365, 0.7365, 0.436, 0.7343, 0.4343, 0.7333, 0.4317, 0.7338, 0.4289, 0.7356, 0.4267, 0.7384, 0.4257, 0.7412, 0.4261, 0.7435, 0.4278, 0.7444, 0.4304, 0.7616, 0.3462, 0.801, 0.3689, 0.7435, 0.4278, 0.7412, 0.4261, 0.7616, 0.516, 0.7161, 0.5159, 0.7365, 0.436, 0.7394, 0.4365, 0.8238, 0.4538, 0.801, 0.4932, 0.7421, 0.4354, 0.744, 0.4332, 0.654, 0.4538, 0.654, 0.4083, 0.7338, 0.4289, 0.7333, 0.4317, 0.7162, 0.3462, 0.7616, 0.3462, 0.7412, 0.4261, 0.7384, 0.4257, 0.801, 0.4932, 0.7616, 0.516, 0.7394, 0.4365, 0.7421, 0.4354, 0.8237, 0.4083, 0.8238, 0.4538, 0.744, 0.4332, 0.7444, 0.4304, 0.6767, 0.4932, 0.654, 0.4538, 0.7333, 0.4317, 0.7343, 0.4343, 0.6768, 0.3689, 0.7162, 0.3462, 0.7384, 0.4257, 0.7356, 0.4267, 0.801, 0.3689, 0.8237, 0.4083, 0.7444, 0.4304, 0.7435, 0.4278, 0.7161, 0.5159, 0.6767, 0.4932, 0.7343, 0.4343, 0.7365, 0.436])
me_cylinder_002.materials.append(mat_water)
me_cylinder_002.materials.append(mat_other)
me_cylinder_002.use_remesh_preserve_volume = False
me_cylinder_002.use_remesh_preserve_attributes = False
me_cylinder_002.use_mirror_vertex_groups = False
me_cylinder_002.update()
me_cube_002 = bpy.data.meshes.new('Cube.002')
me_cube_002.from_pydata([(-2.145, -3.045, -2.878), (-2.145, -3.045, 4.157), (-2.145, 3.577, -2.878), (-2.145, 3.577, 4.157), (2.145, -3.045, -2.878), (2.145, -3.045, 4.157), (2.145, 3.577, -2.878), (2.145, 3.577, 4.157)], [], [(0, 1, 3, 2), (2, 3, 7, 6), (6, 7, 5, 4), (4, 5, 1, 0), (2, 6, 4, 0), (7, 3, 1, 5)])
me_cube_002.use_remesh_preserve_volume = False
me_cube_002.use_remesh_preserve_attributes = False
me_cube_002.use_mirror_vertex_groups = False
me_cube_002.update()
me_cube_001 = bpy.data.meshes.new('Cube.001')
me_cube_001.from_pydata([(-3.428, -1.287, -0.07188), (-2.845, -0.5641, 0.2977), (-3.428, 8.794, -0.07188), (-2.845, 8.129, 0.2977), (3.428, -1.287, -0.07188), (2.845, -0.5641, 0.2977), (3.428, 8.794, -0.07188), (2.845, 8.129, 0.2977)], [], [(0, 1, 3, 2), (2, 3, 7, 6), (6, 7, 5, 4), (4, 5, 1, 0), (7, 3, 1, 5)])
_uv = me_cube_001.uv_layers.new(name='UVMap')
_uv.uv.foreach_set('vector', [8.333e-05, 0.6945, 0.06226, 0.6392, 0.9395, 0.6373, 0.994, 0.6945, 0.994, 0.6945, 0.9395, 0.6373, 0.9416, 0.05902, 0.9999, 0.001222, 0.9999, 0.001222, 0.9416, 0.05902, 0.06381, 0.05512, 0.005204, 8.333e-05, 0.005204, 8.333e-05, 0.06381, 0.05512, 0.06226, 0.6392, 8.333e-05, 0.6945, 0.9416, 0.05902, 0.9395, 0.6373, 0.06226, 0.6392, 0.06381, 0.05512])
me_cube_001.use_remesh_preserve_volume = False
me_cube_001.use_remesh_preserve_attributes = False
me_cube_001.use_mirror_vertex_groups = False
me_cube_001.update()
me_cylinder = bpy.data.meshes.new('Cylinder')
me_cylinder.from_pydata([(0.0, 0.18, -0.9056), (1.184e-09, 0.2229, 1.0), (0.1559, 0.09, -0.9056), (0.193, 0.1114, 1.0), (0.1559, -0.09, -0.9056), (0.193, -0.1114, 1.0), (-1.574e-08, -0.18, -0.9056), (-1.83e-08, -0.2229, 1.0), (-0.1559, -0.09, -0.9056), (-0.193, -0.1114, 1.0), (-0.1559, 0.09, -0.9056), (-0.193, 0.1114, 1.0), (-6.4e-10, 0.1568, 0.8518), (0.1358, 0.0784, 0.8518), (0.1358, -0.0784, 0.8518), (-1.435e-08, -0.1568, 0.8518), (-0.1358, -0.0784, 0.8518), (-0.1358, 0.0784, 0.8518)], [], [(12, 1, 3, 13), (13, 3, 5, 14), (14, 5, 7, 15), (15, 7, 9, 16), (3, 1, 11, 9, 7, 5), (16, 9, 11, 17), (17, 11, 1, 12), (0, 2, 4, 6, 8, 10), (10, 17, 12, 0), (8, 16, 17, 10), (6, 15, 16, 8), (4, 14, 15, 6), (2, 13, 14, 4), (0, 12, 13, 2)])
_uv = me_cylinder.uv_layers.new(name='UVMap')
_uv.uv.foreach_set('vector', [0.2358, 0.0817, 0.2617, 0.0, 0.3489, 0.01795, 0.2972, 0.09433, 0.4006, 0.09433, 0.3489, 0.01795, 0.4361, 0.0, 0.462, 0.0817, 0.462, 0.0817, 0.4361, 0.0, 0.6106, 0.0, 0.5847, 0.0817, 0.5847, 0.0817, 0.6106, 0.0, 0.6978, 0.01795, 0.6461, 0.09433, 0.6978, 0.1751, 0.6978, 0.05836, 0.8489, 0.0, 1.0, 0.05836, 1.0, 0.1751, 0.8489, 0.2334, 0.05172, 0.09433, 0.0, 0.01795, 0.08723, 0.0, 0.1131, 0.0817, 0.1131, 0.0817, 0.08723, 0.0, 0.2617, 0.0, 0.2358, 0.0817, 0.6978, 0.2806, 0.8198, 0.2334, 0.9419, 0.2806, 0.9419, 0.3748, 0.8198, 0.422, 0.6978, 0.3748, 0.104, 0.9855, 0.1131, 0.0817, 0.2358, 0.0817, 0.2449, 0.9855, 0.03357, 1.0, 0.05172, 0.09433, 0.1131, 0.0817, 0.104, 0.9855, 0.5938, 0.9855, 0.5847, 0.0817, 0.6461, 0.09433, 0.6643, 1.0, 0.4529, 0.9855, 0.462, 0.0817, 0.5847, 0.0817, 0.5938, 0.9855, 0.3825, 1.0, 0.4006, 0.09433, 0.462, 0.0817, 0.4529, 0.9855, 0.2449, 0.9855, 0.2358, 0.0817, 0.2972, 0.09433, 0.3153, 1.0])
me_cylinder.use_remesh_preserve_volume = False
me_cylinder.use_remesh_preserve_attributes = False
me_cylinder.use_mirror_vertex_groups = False
me_cylinder.update()
me_cube = bpy.data.meshes.new('Cube')
me_cube.from_pydata([(2.871, 6.839, 0.4208), (2.871, -1.0, 0.4208), (-2.871, -1.0, 0.4208), (-2.871, 6.839, 0.4208), (2.871, 6.839, 1.0), (2.871, -1.0, 1.0), (-2.871, -1.0, 1.0), (-2.871, 6.839, 1.0), (2.871, -5.364e-07, 1.0), (-0.02107, 6.839, 1.871), (-0.02107, -1.0, 1.871), (-2.871, 1.788e-07, 1.0), (2.871, -5.364e-07, 1.0), (2.871, -1.0, 1.0), (-0.02107, 6.839, 1.871), (-2.871, 6.839, 1.0), (-0.02107, -1.0, 1.871), (-2.871, -1.0, 1.0), (-2.871, 1.788e-07, 1.0), (2.871, 6.839, 1.0), (-0.01747, 6.839, 2.045), (-0.01747, -1.0, 2.045), (-0.01747, -1.788e-07, 2.045), (3.055, 0.003205, 0.9801), (3.055, -1.067, 0.9801), (-0.01841, -1.067, 1.913), (-3.092, -1.067, 0.9801), (3.055, 6.912, 0.9801), (-0.01841, 6.912, 1.913), (3.055, 6.912, 0.9801), (-0.01841, 6.912, 1.913), (-3.092, 6.912, 0.9801), (-0.01841, -1.067, 1.913), (-3.092, -1.067, 0.9801), (-3.092, 0.003206, 0.9801), (3.055, 0.003205, 0.9801), (3.055, -1.067, 0.9801), (-0.01841, -1.067, 2.043), (3.055, -1.067, 1.11), (3.055, 0.003205, 1.11), (-0.01841, 6.912, 2.043), (-3.092, 6.912, 1.11), (-3.092, -1.067, 1.11), (-3.092, 0.003206, 1.11), (3.055, 6.912, 1.11)], [], [(7, 11, 18, 15), (0, 4, 8, 5, 1), (1, 5, 10, 6, 2), (2, 6, 11, 7, 3), (4, 0, 3, 7, 9), (27, 28, 30, 29), (5, 8, 23, 24), (9, 7, 15, 14), (13, 5, 24, 36), (10, 5, 13, 16), (8, 4, 19, 12), (32, 36, 38, 37), (11, 6, 17, 18), (12, 19, 29, 35), (26, 25, 32, 33), (37, 38, 36, 44, 40, 21), (15, 18, 34, 31), (33, 32, 37, 42), (4, 9, 28, 27), (35, 29, 44, 39, 38, 36, 24, 23), (29, 30, 40, 44), (30, 31, 41, 40), (34, 33, 42, 43, 41, 31), (19, 4, 27, 29), (10, 16, 32, 25), (16, 13, 36, 32), (9, 14, 30, 28), (8, 12, 35, 23), (6, 10, 25, 26), (18, 17, 33, 34), (17, 6, 26, 33), (14, 15, 31, 30), (41, 43, 42, 37, 21, 22, 20, 40)])
_uv = me_cube.uv_layers.new(name='UVMap')
_uv.uv.foreach_set('vector', [0.5678, 0.5133, 0.08528, 0.5169, 0.08542, 0.519, 0.5678, 0.513, 0.5793, 0.01596, 0.5778, 0.05803, 0.08747, 0.04101, 0.01421, 0.04578, 0.01433, 0.0001661, 0.9403, 0.555, 0.9403, 0.5945, 0.7433, 0.6538, 0.5491, 0.5945, 0.5491, 0.555, 0.01261, 0.5547, 0.01424, 0.5099, 0.08528, 0.5169, 0.5678, 0.5133, 0.5681, 0.5547, 0.5491, 0.5929, 0.5491, 0.5534, 0.9403, 0.5531, 0.9403, 0.5926, 0.7462, 0.6521, 0.5755, 0.054, 0.5765, 0.2872, 0.5765, 0.2871, 0.5773, 0.05827, 0.01421, 0.04578, 0.08747, 0.04101, 0.08857, 0.05227, 0.0126, 0.05207, 0.5828, 0.2873, 0.5678, 0.5133, 0.5678, 0.513, 0.5828, 0.2877, 0.01202, 0.05101, 0.01421, 0.04578, 0.0126, 0.05207, 0.01351, 0.04859, 0.0001661, 0.2798, 0.01421, 0.04578, 0.01202, 0.05101, 0.0001721, 0.2793, 0.08747, 0.04101, 0.5778, 0.05803, 0.576, 0.05371, 0.08813, 0.04002, 0.006061, 0.2793, 0.01351, 0.04859, 0.0163, 0.05581, 0.01489, 0.2792, 0.08528, 0.5169, 0.01424, 0.5099, 0.01618, 0.5141, 0.08542, 0.519, 0.08813, 0.04002, 0.576, 0.05371, 0.5773, 0.05827, 0.08925, 0.05123, 0.01677, 0.5133, 0.006065, 0.2793, 0.006061, 0.2793, 0.01471, 0.5077, 0.05117, 0.972, 0.05117, 0.7993, 0.05118, 0.7918, 0.4801, 0.7993, 0.4801, 0.972, 0.05479, 0.972, 0.5678, 0.513, 0.08542, 0.519, 0.0864, 0.5058, 0.5671, 0.5125, 0.01471, 0.5077, 0.006061, 0.2793, 0.01489, 0.2792, 0.01747, 0.5007, 0.5778, 0.05803, 0.5828, 0.2873, 0.5765, 0.2872, 0.5755, 0.054, 0.08925, 0.05123, 0.5773, 0.05827, 0.573, 0.06407, 0.09031, 0.05847, 0.0163, 0.05581, 0.01351, 0.04859, 0.0126, 0.05207, 0.08857, 0.05227, 0.5773, 0.05827, 0.5765, 0.2871, 0.5678, 0.2866, 0.573, 0.06407, 0.5765, 0.2871, 0.5671, 0.5125, 0.5633, 0.5069, 0.5678, 0.2866, 0.0864, 0.5058, 0.01471, 0.5077, 0.01747, 0.5007, 0.08747, 0.499, 0.5633, 0.5069, 0.5671, 0.5125, 0.576, 0.05371, 0.5778, 0.05803, 0.5755, 0.054, 0.5773, 0.05827, 0.0001661, 0.2798, 0.0001721, 0.2793, 0.006061, 0.2793, 0.006065, 0.2793, 0.0001721, 0.2793, 0.01202, 0.05101, 0.01351, 0.04859, 0.006061, 0.2793, 0.5828, 0.2873, 0.5828, 0.2877, 0.5765, 0.2871, 0.5765, 0.2872, 0.08747, 0.04101, 0.08813, 0.04002, 0.08925, 0.05123, 0.08857, 0.05227, 0.01424, 0.5099, 0.0001661, 0.2798, 0.006065, 0.2793, 0.01677, 0.5133, 0.08542, 0.519, 0.01618, 0.5141, 0.01471, 0.5077, 0.0864, 0.5058, 0.01618, 0.5141, 0.01424, 0.5099, 0.01677, 0.5133, 0.01471, 0.5077, 0.5828, 0.2877, 0.5678, 0.513, 0.5671, 0.5125, 0.5765, 0.2871, 0.9923, 0.4289, 0.6825, 0.4255, 0.6109, 0.4255, 0.6109, 0.211, 0.6116, 0.0124, 0.9737, 3.707e-05, 0.9934, 0.1799, 0.9953, 0.2085])
me_cube.materials.append(mat_material)
me_cube.use_remesh_preserve_volume = False
me_cube.use_remesh_preserve_attributes = False
me_cube.use_mirror_vertex_groups = False
me_cube.update()

# ---- objects
ob_circle_001 = bpy.data.objects.new('Circle.001', me_circle_002)
ob_circle = bpy.data.objects.new('Circle', me_circle_001)
ob_cylinder_001 = bpy.data.objects.new('Cylinder.001', me_cylinder_002)
ob_cube_002 = bpy.data.objects.new('Cube.002', me_cube_002)
ob_cube_001 = bpy.data.objects.new('Cube.001', me_cube_001)
ob_cylinder = bpy.data.objects.new('Cylinder', me_cylinder)
ob_cube = bpy.data.objects.new('Cube', me_cube)
ob_lamp = bpy.data.objects.new('Lamp', light_lamp)

# ---- transforms, parenting, visibility, modifiers, constraints
ob_circle_001.location = (1.753, -6.019, -2.789)
ob_circle_001.rotation_euler = (0.0, -0.0, -0.195)
ob_circle_001.scale = (3.69, 3.69, 3.69)
ob_circle_001.lineart.crease_threshold = 0.0
ob_circle.location = (1.749, -6.019, -2.246)
ob_circle.lineart.crease_threshold = 0.0
ob_cylinder_001.location = (1.75, -6.016, -2.688)
ob_cylinder_001.lineart.crease_threshold = 0.0
ob_cube_002.location = (1.763, 2.641, -2.472)
ob_cube_002.hide_viewport = True
ob_cube_002.lineart.crease_threshold = 0.0
ob_cube_001.location = (1.699, -1.0, -2.77)
ob_cube_001.lineart.crease_threshold = 0.0
ob_cylinder.location = (-0.9425, -0.7737, -1.571)
ob_cylinder.lineart.crease_threshold = 0.0
_m = ob_cylinder.modifiers.new('Array', 'ARRAY')
_m.count = 8
_m.constant_offset_displace = (0.0, 0.0, 0.0)
_m.relative_offset_displace = (1.98, 0.0, 0.0)
_m = ob_cylinder.modifiers.new('Array.001', 'ARRAY')
_m.count = 10
_m.constant_offset_displace = (0.0, 0.0, 0.0)
_m.relative_offset_displace = (0.0, 1.8, 0.0)
_m = ob_cylinder.modifiers.new('Boolean', 'BOOLEAN')
_m.object = ob_cube_002
_m.solver = 'FAST'
ob_cube.location = (1.721, 0.0, -0.9907)
ob_cube.lock_rotations_4d = False
ob_cube.empty_display_type = 'ARROWS'
ob_cube.lineart.crease_threshold = 0.0
ob_lamp.location = (1.917, 3.065, 5.904)
ob_lamp.rotation_euler = (0.6503, 0.05522, 1.866)
ob_lamp.lock_rotations_4d = False
ob_lamp.empty_display_type = 'ARROWS'
ob_lamp.color = (0.0, 0.0, 0.0, 0.0)
ob_lamp.lineart.crease_threshold = 0.0

# ---- collection membership
col_collection_1.objects.link(ob_circle_001)
col_collection_1.objects.link(ob_circle)
col_collection_1.objects.link(ob_cylinder_001)
col_collection_1.objects.link(ob_cube_002)
col_collection_1.objects.link(ob_cube_001)
col_collection_1.objects.link(ob_cylinder)
col_collection_1.objects.link(ob_cube)
col_collection_1.objects.link(ob_lamp)

# ---- scene / render settings (as saved in the file)
scene.frame_start = 1; scene.frame_end = 250; scene.frame_set(1)
scene.render.engine = 'BLENDER_EEVEE_NEXT'
scene.render.resolution_percentage = 50
scene.render.dither_intensity = 0.0
scene.cycles.use_denoising = False
scene.cycles.samples = 128
scene.cycles.sampling_pattern = 'TABULATED_SOBOL'
scene.cycles.use_adaptive_sampling = False
scene.cycles.use_light_tree = False
scene.cycles.blur_glossy = 0.0
scene.cycles.sample_clamp_indirect = 0.0
scene.view_settings.view_transform = 'Standard'
bpy.context.view_layer.update()

# ---- added for rendering (the .blend has no active camera): camera
cam_auto = bpy.data.cameras.new('AutoCamera')
cam_auto.lens = 50.0
cam_auto.sensor_width = 36.0
cam_auto.clip_end = 1000.0
ob_auto_camera = bpy.data.objects.new('AutoCamera', cam_auto)
scene.collection.objects.link(ob_auto_camera)
ob_auto_camera.location = (29.3738, -36.7514, 20.2672)
ob_auto_camera.rotation_euler = (1.09748, -7.21219e-08, 0.694738)
scene.camera = ob_auto_camera
bpy.context.view_layer.update()
